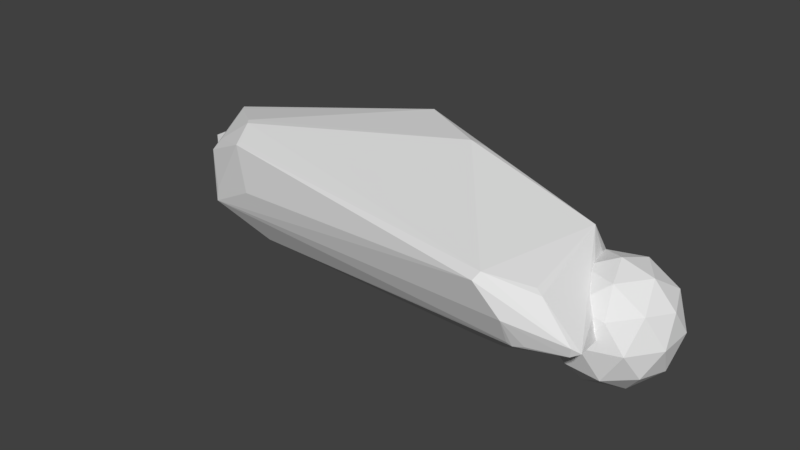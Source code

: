 # Source: 1klo_LE_module.blend  (saved by Blender 2.79.0; exported with 4.5.12 LTS)
import bpy
from mathutils import Matrix  # noqa: F401  (used for matrix-valued properties, if any)

bpy.ops.wm.read_factory_settings(use_empty=True)
scene = bpy.context.scene
scene.name = 'Scene'

# ---- collections
col_collection_1 = bpy.data.collections.new('Collection 1'); scene.collection.children.link(col_collection_1)
col_collection_2 = bpy.data.collections.new('Collection 2'); scene.collection.children.link(col_collection_2)

# ---- world
world_world = bpy.data.worlds.new('World'); scene.world = world_world
world_world.color = (0.05088, 0.05088, 0.05088)
world_world.use_sun_shadow = False
world_world.sun_shadow_jitter_overblur = 0.0
world_world.cycles.sampling_method = 'MANUAL'

# ---- meshes
me_dudulmesh_012 = bpy.data.meshes.new('dudulMesh.012')
me_dudulmesh_012.from_pydata([(42.75, -4.35, -4.536), (38.51, -7.378, -7.431), (36.76, 3.025, -3.612), (35.67, 2.489, -5.334), (37.29, 2.431, -1.338), (37.04, 2.278, 0.089), (38.15, 2.149, -1.701), (42.99, -12.37, 0.87), (39.32, -20.13, 4.967), (38.06, -19.57, 5.544), (34.99, -23.45, 1.083), (31.19, -22.9, 7.022), (30.51, -23.88, 5.809), (38.06, -21.75, -2.674), (35.19, -21.9, -2.971), (36.07, -21.76, -3.372), (44.38, -20.59, -2.206), (45.76, -19.93, -1.473), (44.72, -20.94, -0.59), (36.65, -2.707, 7.915), (27.32, 5.399, 1.923), (26.17, -3.144, -16.14), (24.67, -6.673, -15.78), (20.75, -4.179, -17.5), (20.88, -8.079, -14.68), (22.21, -1.998, -18.1), (24.19, -1.123, -17.24), (22.89, 2.694, -18.04), (21.47, 2.311, -17.96), (21.45, 0.896, -18.48), (25.42, 2.616, -16.22), (25.07, 8.399, -8.204), (11.87, 0.881, 13.09), (13.9, 1.909, 12.23), (-5.043, 12.2, -1.164), (0.379, 10.99, -3.517), (-0.935, 14.33, 5.457), (-3.148, 10.65, 11.57), (-6.777, 12.09, 7.831), (-27.97, -11.07, 5.849), (-28.35, -11.88, 5.492), (-21.8, -9.416, -12.39), (-23.05, -10.35, -11.64), (-24.65, -13.65, -1.855), (-11.46, 10.26, -4.89), (-36.84, 8.207, 2.417), (-35.38, 8.493, 2.378), (-40.83, 1.228, 5.083), (-42.35, 2.992, 4.635), (-43.08, 3.246, 4.055), (-36.95, -7.781, 2.961), (-37.96, -8.98, 1.072), (-32.09, -8.263, 5.527), (-32.13, -5.336, 7.125), (-30.99, -6.622, 7.195), (-35.04, -11.01, -5.095), (-35.32, -11.13, -7.477), (-39.88, -6.487, -2.694), (-40.55, -6.514, -0.577), (-43.31, -0.682, -1.204), (-43.24, -1.891, -0.979), (-43.29, 2.307, -2.126), (-42.2, 6.743, -4.857), (-43.24, 3.908, -6.631), (-42.8, 5.58, -6.748)], [], [(16, 17, 18), (27, 28, 29), (55, 43, 40, 51), (56, 63, 41), (29, 25, 41), (25, 23, 41), (23, 24, 41), (24, 42, 41), (56, 60, 63), (60, 59, 63), (59, 61, 63), (56, 57, 60), (57, 58, 60), (57, 56, 58), (56, 51, 58), (56, 55, 51), (22, 23, 25, 21), (40, 50, 51), (40, 52, 50), (52, 54, 50), (51, 47, 49, 58), (34, 62, 36), (62, 46, 36), (10, 18, 12), (40, 43, 12), (46, 45, 36), (45, 38, 36), (43, 56, 12), (56, 10, 12), (38, 37, 36), (37, 19, 36), (10, 16, 18), (19, 20, 36), (40, 39, 54, 52), (10, 13, 16), (13, 15, 16), (31, 35, 34), (15, 22, 16), (31, 34, 36, 20), (35, 44, 34), (44, 62, 34), (25, 29, 27, 26), (25, 26, 21), (64, 49, 62), (24, 15, 42), (45, 46, 62), (44, 64, 62), (15, 14, 42), (14, 56, 42), (48, 37, 45), (43, 55, 56), (14, 10, 56), (37, 38, 45), (48, 47, 37), (22, 24, 23), (22, 15, 24), (47, 53, 37), (53, 32, 37), (14, 15, 10), (15, 13, 10), (32, 33, 37), (33, 19, 37), (33, 32, 19), (32, 11, 19), (11, 9, 19), (9, 8, 19), (8, 17, 19), (17, 7, 19), (40, 12, 11, 39), (6, 5, 19), (5, 20, 19), (5, 31, 20), (5, 4, 31), (4, 2, 31), (2, 30, 31), (30, 27, 31), (27, 44, 31), (44, 35, 31), (27, 64, 44), (41, 63, 64), (63, 49, 64), (27, 28, 64), (28, 29, 64), (29, 41, 64), (63, 61, 49), (61, 59, 49), (59, 60, 49), (60, 58, 49), (49, 48, 45, 62), (47, 48, 49), (51, 50, 47), (50, 54, 47), (54, 53, 47), (54, 32, 53), (54, 11, 32), (12, 18, 11), (18, 8, 11), (8, 9, 11), (54, 39, 11), (21, 17, 16, 22), (18, 17, 8), (21, 1, 17), (1, 0, 17), (0, 7, 17), (3, 2, 0), (2, 6, 0), (1, 21, 0), (21, 27, 0), (27, 30, 0), (30, 3, 0), (4, 5, 6), (2, 4, 6), (3, 30, 2), (21, 26, 27), (0, 6, 19, 7), (42, 56, 41)])
me_dudulmesh_012.use_remesh_preserve_volume = False
me_dudulmesh_012.use_remesh_preserve_attributes = False
me_dudulmesh_012.use_mirror_vertex_groups = False
me_dudulmesh_012.update()
me_cube_011 = bpy.data.meshes.new('Cube.011')
me_cube_011.from_pydata([(-5.0, -5.0, -5.0), (-5.0, -5.0, 5.0), (-5.0, 5.0, -5.0), (-5.0, 5.0, 5.0), (5.0, -5.0, -5.0), (5.0, -5.0, 5.0), (5.0, 5.0, -5.0), (5.0, 5.0, 5.0)], [], [(0, 1, 3, 2), (2, 3, 7, 6), (6, 7, 5, 4), (4, 5, 1, 0), (2, 6, 4, 0), (7, 3, 1, 5)])
me_cube_011.use_remesh_preserve_volume = False
me_cube_011.use_remesh_preserve_attributes = False
me_cube_011.use_mirror_vertex_groups = False
me_cube_011.update()
me_icosphere_010 = bpy.data.meshes.new('Icosphere.010')
me_icosphere_010.from_pydata([(0.0, 0.0, -10.0), (7.236, -5.257, -4.472), (-2.764, -8.506, -4.472), (-8.944, 0.0, -4.472), (-2.764, 8.506, -4.472), (7.236, 5.257, -4.472), (2.764, -8.506, 4.472), (-7.236, -5.257, 4.472), (-7.236, 5.257, 4.472), (2.764, 8.506, 4.472), (8.944, 0.0, 4.472), (0.0, 0.0, 10.0), (-1.625, -5.0, -8.507), (4.253, -3.09, -8.507), (2.629, -8.09, -5.257), (8.506, 0.0, -5.257), (4.253, 3.09, -8.507), (-5.257, 0.0, -8.507), (-6.882, -5.0, -5.257), (-1.625, 5.0, -8.507), (-6.882, 5.0, -5.257), (2.629, 8.09, -5.257), (9.511, -3.09, 0.0), (9.511, 3.09, 0.0), (0.0, -10.0, 0.0), (5.878, -8.09, 0.0), (-9.511, -3.09, 0.0), (-5.878, -8.09, 0.0), (-5.878, 8.09, 0.0), (-9.511, 3.09, 0.0), (5.878, 8.09, 0.0), (0.0, 10.0, 0.0), (6.882, -5.0, 5.257), (-2.629, -8.09, 5.257), (-8.506, 0.0, 5.257), (-2.629, 8.09, 5.257), (6.882, 5.0, 5.257), (1.625, -5.0, 8.507), (5.257, 0.0, 8.507), (-4.253, -3.09, 8.507), (-4.253, 3.09, 8.507), (1.625, 5.0, 8.507)], [], [(0, 13, 12), (1, 13, 15), (0, 12, 17), (0, 17, 19), (0, 19, 16), (1, 15, 22), (2, 14, 24), (3, 18, 26), (4, 20, 28), (5, 21, 30), (1, 22, 25), (2, 24, 27), (3, 26, 29), (4, 28, 31), (5, 30, 23), (6, 32, 37), (7, 33, 39), (8, 34, 40), (9, 35, 41), (10, 36, 38), (38, 41, 11), (38, 36, 41), (36, 9, 41), (41, 40, 11), (41, 35, 40), (35, 8, 40), (40, 39, 11), (40, 34, 39), (34, 7, 39), (39, 37, 11), (39, 33, 37), (33, 6, 37), (37, 38, 11), (37, 32, 38), (32, 10, 38), (23, 36, 10), (23, 30, 36), (30, 9, 36), (31, 35, 9), (31, 28, 35), (28, 8, 35), (29, 34, 8), (29, 26, 34), (26, 7, 34), (27, 33, 7), (27, 24, 33), (24, 6, 33), (25, 32, 6), (25, 22, 32), (22, 10, 32), (30, 31, 9), (30, 21, 31), (21, 4, 31), (28, 29, 8), (28, 20, 29), (20, 3, 29), (26, 27, 7), (26, 18, 27), (18, 2, 27), (24, 25, 6), (24, 14, 25), (14, 1, 25), (22, 23, 10), (22, 15, 23), (15, 5, 23), (16, 21, 5), (16, 19, 21), (19, 4, 21), (19, 20, 4), (19, 17, 20), (17, 3, 20), (17, 18, 3), (17, 12, 18), (12, 2, 18), (15, 16, 5), (15, 13, 16), (13, 0, 16), (12, 14, 2), (12, 13, 14), (13, 1, 14)])
me_icosphere_010.use_remesh_preserve_volume = False
me_icosphere_010.use_remesh_preserve_attributes = False
me_icosphere_010.use_mirror_vertex_groups = False
me_icosphere_010.update()

# ---- objects
ob_dudul = bpy.data.objects.new('dudul', me_dudulmesh_012)
ob_d_end = bpy.data.objects.new('d_end', me_cube_011)
ob_d_start = bpy.data.objects.new('d_start', me_icosphere_010)

# ---- transforms, parenting, visibility, modifiers, constraints
ob_dudul.location = (0.0, 0.0, 0.0)
ob_dudul.show_name = True
ob_dudul.lineart.crease_threshold = 0.0
ob_d_end.location = (-42.8, 5.58, -6.748)
ob_d_end.lineart.crease_threshold = 0.0
ob_d_start.location = (42.63, -5.277, -4.226)
ob_d_start.lineart.crease_threshold = 0.0

# ---- collection membership
col_collection_1.objects.link(ob_dudul)
col_collection_2.objects.link(ob_d_end)
col_collection_2.objects.link(ob_d_start)
col_collection_2.objects.link(ob_dudul)

# ---- scene / render settings (as saved in the file)
scene.frame_start = 1; scene.frame_end = 250; scene.frame_set(102)
scene.render.engine = 'BLENDER_EEVEE_NEXT'
scene.render.resolution_percentage = 50
scene.render.dither_intensity = 0.0
scene.cycles.use_denoising = False
scene.cycles.samples = 128
scene.cycles.sampling_pattern = 'TABULATED_SOBOL'
scene.cycles.light_sampling_threshold = 0.0
scene.cycles.use_adaptive_sampling = False
scene.cycles.use_light_tree = False
scene.cycles.blur_glossy = 0.0
scene.cycles.sample_clamp_indirect = 0.0
scene.view_settings.view_transform = 'Standard'
bpy.context.view_layer.update()

# ---- added for rendering (the .blend has no active camera and no usable light): camera, sun
cam_auto = bpy.data.cameras.new('AutoCamera')
cam_auto.lens = 50.0
cam_auto.sensor_width = 36.0
cam_auto.clip_end = 1811.39
ob_auto_camera = bpy.data.objects.new('AutoCamera', cam_auto)
scene.collection.objects.link(ob_auto_camera)
ob_auto_camera.location = (105.385, -128.63, 79.8792)
ob_auto_camera.rotation_euler = (1.09748, -7.21219e-08, 0.694738)
scene.camera = ob_auto_camera
light_auto_sun = bpy.data.lights.new('AutoSun', 'SUN')
light_auto_sun.energy = 3.0
light_auto_sun.angle = 0.0523599
ob_auto_sun = bpy.data.objects.new('AutoSun', light_auto_sun)
scene.collection.objects.link(ob_auto_sun)
ob_auto_sun.rotation_euler = (0.872665, 0.174533, 0.523599)
bpy.context.view_layer.update()

